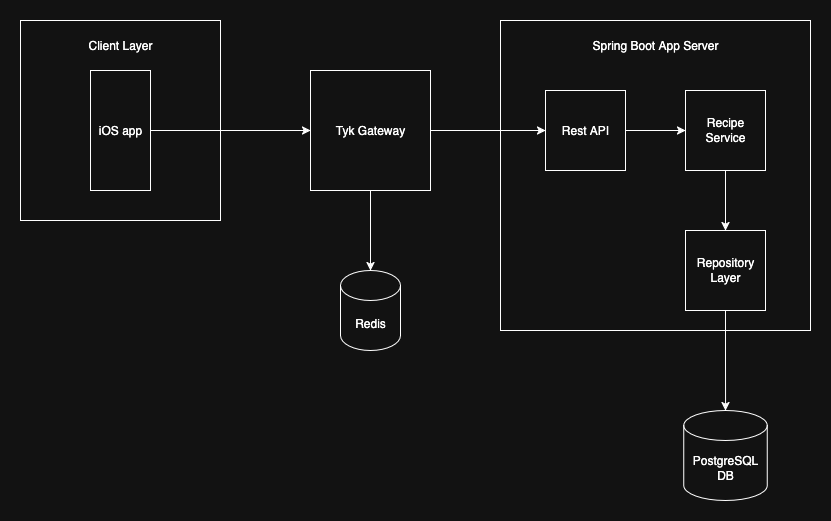

The diagram above was exported from draw.io. Its source (the exported page's mxGraphModel, read from the mxfile embedded in the PNG):
<mxGraphModel dx="1183" dy="670" grid="1" gridSize="10" guides="1" tooltips="1" connect="1" arrows="1" fold="1" page="1" pageScale="1" pageWidth="850" pageHeight="1100" math="0" shadow="0">
  <root>
    <mxCell id="0" />
    <mxCell id="1" parent="0" />
    <mxCell id="SlA5vQETYR5UFXLKFYL_-18" value="" style="whiteSpace=wrap;html=1;aspect=fixed;" parent="1" vertex="1">
      <mxGeometry x="30" y="140" width="200" height="200" as="geometry" />
    </mxCell>
    <mxCell id="SlA5vQETYR5UFXLKFYL_-10" value="" style="whiteSpace=wrap;html=1;aspect=fixed;" parent="1" vertex="1">
      <mxGeometry x="510" y="140" width="310" height="310" as="geometry" />
    </mxCell>
    <mxCell id="SlA5vQETYR5UFXLKFYL_-14" value="" style="edgeStyle=orthogonalEdgeStyle;rounded=0;orthogonalLoop=1;jettySize=auto;html=1;" parent="1" source="SlA5vQETYR5UFXLKFYL_-1" target="SlA5vQETYR5UFXLKFYL_-13" edge="1">
      <mxGeometry relative="1" as="geometry" />
    </mxCell>
    <mxCell id="SlA5vQETYR5UFXLKFYL_-1" value="Recipe Service" style="whiteSpace=wrap;html=1;aspect=fixed;" parent="1" vertex="1">
      <mxGeometry x="695" y="210" width="80" height="80" as="geometry" />
    </mxCell>
    <mxCell id="SlA5vQETYR5UFXLKFYL_-5" value="" style="edgeStyle=orthogonalEdgeStyle;rounded=0;orthogonalLoop=1;jettySize=auto;html=1;" parent="1" source="SlA5vQETYR5UFXLKFYL_-2" target="SlA5vQETYR5UFXLKFYL_-1" edge="1">
      <mxGeometry relative="1" as="geometry" />
    </mxCell>
    <mxCell id="SlA5vQETYR5UFXLKFYL_-2" value="Rest API" style="whiteSpace=wrap;html=1;aspect=fixed;" parent="1" vertex="1">
      <mxGeometry x="555" y="210" width="80" height="80" as="geometry" />
    </mxCell>
    <mxCell id="SlA5vQETYR5UFXLKFYL_-4" value="" style="edgeStyle=orthogonalEdgeStyle;rounded=0;orthogonalLoop=1;jettySize=auto;html=1;" parent="1" source="SlA5vQETYR5UFXLKFYL_-3" target="z5nm4TViNvcAAGMjiByU-1" edge="1">
      <mxGeometry relative="1" as="geometry">
        <mxPoint x="260" y="250" as="targetPoint" />
      </mxGeometry>
    </mxCell>
    <mxCell id="SlA5vQETYR5UFXLKFYL_-3" value="iOS app" style="rounded=0;whiteSpace=wrap;html=1;direction=south;" parent="1" vertex="1">
      <mxGeometry x="100" y="190" width="60" height="120" as="geometry" />
    </mxCell>
    <mxCell id="SlA5vQETYR5UFXLKFYL_-6" value="&lt;div&gt;PostgreSQL DB&lt;/div&gt;" style="shape=cylinder3;whiteSpace=wrap;html=1;boundedLbl=1;backgroundOutline=1;size=15;" parent="1" vertex="1">
      <mxGeometry x="693.25" y="530" width="83.5" height="90" as="geometry" />
    </mxCell>
    <mxCell id="SlA5vQETYR5UFXLKFYL_-11" value="Spring Boot App Server" style="text;html=1;align=center;verticalAlign=middle;whiteSpace=wrap;rounded=0;" parent="1" vertex="1">
      <mxGeometry x="570" y="150" width="190" height="30" as="geometry" />
    </mxCell>
    <mxCell id="SlA5vQETYR5UFXLKFYL_-15" value="" style="edgeStyle=orthogonalEdgeStyle;rounded=0;orthogonalLoop=1;jettySize=auto;html=1;" parent="1" source="SlA5vQETYR5UFXLKFYL_-13" target="SlA5vQETYR5UFXLKFYL_-6" edge="1">
      <mxGeometry relative="1" as="geometry" />
    </mxCell>
    <mxCell id="SlA5vQETYR5UFXLKFYL_-13" value="Repository Layer" style="whiteSpace=wrap;html=1;aspect=fixed;" parent="1" vertex="1">
      <mxGeometry x="695" y="350" width="80" height="80" as="geometry" />
    </mxCell>
    <mxCell id="SlA5vQETYR5UFXLKFYL_-19" value="Client Layer" style="text;html=1;align=center;verticalAlign=middle;whiteSpace=wrap;rounded=0;" parent="1" vertex="1">
      <mxGeometry x="80" y="150" width="100" height="30" as="geometry" />
    </mxCell>
    <mxCell id="z5nm4TViNvcAAGMjiByU-2" style="edgeStyle=orthogonalEdgeStyle;rounded=0;orthogonalLoop=1;jettySize=auto;html=1;entryX=0;entryY=0.5;entryDx=0;entryDy=0;" edge="1" parent="1" source="z5nm4TViNvcAAGMjiByU-1" target="SlA5vQETYR5UFXLKFYL_-2">
      <mxGeometry relative="1" as="geometry" />
    </mxCell>
    <mxCell id="z5nm4TViNvcAAGMjiByU-1" value="Tyk Gateway" style="whiteSpace=wrap;html=1;aspect=fixed;" vertex="1" parent="1">
      <mxGeometry x="320" y="190" width="120" height="120" as="geometry" />
    </mxCell>
    <mxCell id="z5nm4TViNvcAAGMjiByU-3" value="Redis" style="shape=cylinder3;whiteSpace=wrap;html=1;boundedLbl=1;backgroundOutline=1;size=15;" vertex="1" parent="1">
      <mxGeometry x="350" y="390" width="60" height="80" as="geometry" />
    </mxCell>
    <mxCell id="z5nm4TViNvcAAGMjiByU-4" style="edgeStyle=orthogonalEdgeStyle;rounded=0;orthogonalLoop=1;jettySize=auto;html=1;entryX=0.5;entryY=0;entryDx=0;entryDy=0;entryPerimeter=0;" edge="1" parent="1" source="z5nm4TViNvcAAGMjiByU-1" target="z5nm4TViNvcAAGMjiByU-3">
      <mxGeometry relative="1" as="geometry" />
    </mxCell>
  </root>
</mxGraphModel>